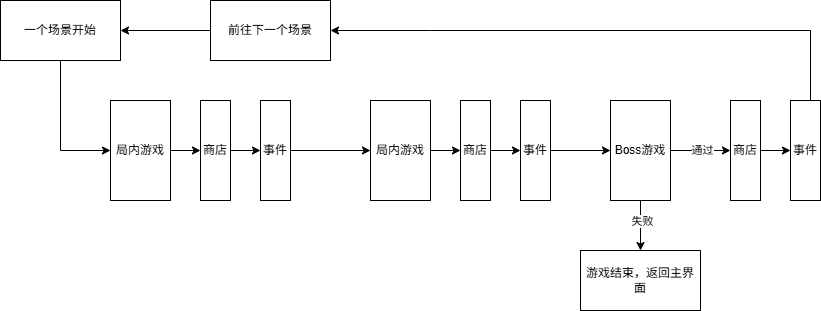

The diagram above was exported from draw.io. Its source (the exported page's mxGraphModel, read from the mxfile embedded in the PNG):
<mxGraphModel dx="2028" dy="764" grid="1" gridSize="10" guides="1" tooltips="1" connect="1" arrows="1" fold="1" page="1" pageScale="1" pageWidth="827" pageHeight="1169" math="0" shadow="0">
  <root>
    <mxCell id="0" />
    <mxCell id="1" parent="0" />
    <mxCell id="uoupjUdYdo9Zqm7JNkEI-12" edge="1" parent="1" source="uoupjUdYdo9Zqm7JNkEI-1" style="edgeStyle=orthogonalEdgeStyle;rounded=0;orthogonalLoop=1;jettySize=auto;html=1;entryX=0;entryY=0.5;entryDx=0;entryDy=0;" target="uoupjUdYdo9Zqm7JNkEI-3">
      <mxGeometry relative="1" as="geometry" />
    </mxCell>
    <mxCell id="uoupjUdYdo9Zqm7JNkEI-1" parent="1" style="rounded=0;whiteSpace=wrap;html=1;" value="一个场景开始" vertex="1">
      <mxGeometry height="60" width="120" x="-20" y="100" as="geometry" />
    </mxCell>
    <mxCell id="uoupjUdYdo9Zqm7JNkEI-14" edge="1" parent="1" source="uoupjUdYdo9Zqm7JNkEI-3" style="edgeStyle=orthogonalEdgeStyle;rounded=0;orthogonalLoop=1;jettySize=auto;html=1;" target="uoupjUdYdo9Zqm7JNkEI-4">
      <mxGeometry relative="1" as="geometry" />
    </mxCell>
    <mxCell id="uoupjUdYdo9Zqm7JNkEI-3" parent="1" style="rounded=0;whiteSpace=wrap;html=1;" value="局内游戏" vertex="1">
      <mxGeometry height="100" width="60" x="90" y="200" as="geometry" />
    </mxCell>
    <mxCell id="uoupjUdYdo9Zqm7JNkEI-15" edge="1" parent="1" source="uoupjUdYdo9Zqm7JNkEI-4" style="edgeStyle=orthogonalEdgeStyle;rounded=0;orthogonalLoop=1;jettySize=auto;html=1;" target="uoupjUdYdo9Zqm7JNkEI-5">
      <mxGeometry relative="1" as="geometry" />
    </mxCell>
    <mxCell id="uoupjUdYdo9Zqm7JNkEI-4" parent="1" style="rounded=0;whiteSpace=wrap;html=1;" value="商店" vertex="1">
      <mxGeometry height="100" width="30" x="180" y="200" as="geometry" />
    </mxCell>
    <mxCell id="uoupjUdYdo9Zqm7JNkEI-16" edge="1" parent="1" source="uoupjUdYdo9Zqm7JNkEI-5" style="edgeStyle=orthogonalEdgeStyle;rounded=0;orthogonalLoop=1;jettySize=auto;html=1;entryX=0;entryY=0.5;entryDx=0;entryDy=0;" target="uoupjUdYdo9Zqm7JNkEI-6">
      <mxGeometry relative="1" as="geometry" />
    </mxCell>
    <mxCell id="uoupjUdYdo9Zqm7JNkEI-5" parent="1" style="rounded=0;whiteSpace=wrap;html=1;" value="事件" vertex="1">
      <mxGeometry height="100" width="30" x="240" y="200" as="geometry" />
    </mxCell>
    <mxCell id="uoupjUdYdo9Zqm7JNkEI-17" edge="1" parent="1" source="uoupjUdYdo9Zqm7JNkEI-6" style="edgeStyle=orthogonalEdgeStyle;rounded=0;orthogonalLoop=1;jettySize=auto;html=1;" target="uoupjUdYdo9Zqm7JNkEI-7">
      <mxGeometry relative="1" as="geometry" />
    </mxCell>
    <mxCell id="uoupjUdYdo9Zqm7JNkEI-6" parent="1" style="rounded=0;whiteSpace=wrap;html=1;" value="局内游戏" vertex="1">
      <mxGeometry height="100" width="60" x="350" y="200" as="geometry" />
    </mxCell>
    <mxCell id="uoupjUdYdo9Zqm7JNkEI-18" edge="1" parent="1" source="uoupjUdYdo9Zqm7JNkEI-7" style="edgeStyle=orthogonalEdgeStyle;rounded=0;orthogonalLoop=1;jettySize=auto;html=1;" target="uoupjUdYdo9Zqm7JNkEI-8">
      <mxGeometry relative="1" as="geometry" />
    </mxCell>
    <mxCell id="uoupjUdYdo9Zqm7JNkEI-7" parent="1" style="rounded=0;whiteSpace=wrap;html=1;" value="商店" vertex="1">
      <mxGeometry height="100" width="30" x="440" y="200" as="geometry" />
    </mxCell>
    <mxCell id="uoupjUdYdo9Zqm7JNkEI-19" edge="1" parent="1" source="uoupjUdYdo9Zqm7JNkEI-8" style="edgeStyle=orthogonalEdgeStyle;rounded=0;orthogonalLoop=1;jettySize=auto;html=1;" target="uoupjUdYdo9Zqm7JNkEI-9">
      <mxGeometry relative="1" as="geometry" />
    </mxCell>
    <mxCell id="uoupjUdYdo9Zqm7JNkEI-8" parent="1" style="rounded=0;whiteSpace=wrap;html=1;" value="事件" vertex="1">
      <mxGeometry height="100" width="30" x="500" y="200" as="geometry" />
    </mxCell>
    <mxCell id="uoupjUdYdo9Zqm7JNkEI-20" edge="1" parent="1" source="uoupjUdYdo9Zqm7JNkEI-9" style="edgeStyle=orthogonalEdgeStyle;rounded=0;orthogonalLoop=1;jettySize=auto;html=1;" target="uoupjUdYdo9Zqm7JNkEI-10">
      <mxGeometry relative="1" as="geometry" />
    </mxCell>
    <mxCell id="uoupjUdYdo9Zqm7JNkEI-22" connectable="0" parent="uoupjUdYdo9Zqm7JNkEI-20" style="edgeLabel;html=1;align=center;verticalAlign=middle;resizable=0;points=[];" value="通过" vertex="1">
      <mxGeometry relative="1" x="0.0444" y="1" as="geometry">
        <mxPoint as="offset" />
      </mxGeometry>
    </mxCell>
    <mxCell id="uoupjUdYdo9Zqm7JNkEI-23" edge="1" parent="1" source="uoupjUdYdo9Zqm7JNkEI-9" style="edgeStyle=orthogonalEdgeStyle;rounded=0;orthogonalLoop=1;jettySize=auto;html=1;">
      <mxGeometry relative="1" as="geometry">
        <mxPoint x="620" y="350" as="targetPoint" />
      </mxGeometry>
    </mxCell>
    <mxCell id="uoupjUdYdo9Zqm7JNkEI-24" connectable="0" parent="uoupjUdYdo9Zqm7JNkEI-23" style="edgeLabel;html=1;align=center;verticalAlign=middle;resizable=0;points=[];" value="失败" vertex="1">
      <mxGeometry relative="1" x="-0.2" y="1" as="geometry">
        <mxPoint as="offset" />
      </mxGeometry>
    </mxCell>
    <mxCell id="uoupjUdYdo9Zqm7JNkEI-9" parent="1" style="rounded=0;whiteSpace=wrap;html=1;" value="Boss游戏" vertex="1">
      <mxGeometry height="100" width="60" x="590" y="200" as="geometry" />
    </mxCell>
    <mxCell id="uoupjUdYdo9Zqm7JNkEI-21" edge="1" parent="1" source="uoupjUdYdo9Zqm7JNkEI-10" style="edgeStyle=orthogonalEdgeStyle;rounded=0;orthogonalLoop=1;jettySize=auto;html=1;" target="uoupjUdYdo9Zqm7JNkEI-11">
      <mxGeometry relative="1" as="geometry" />
    </mxCell>
    <mxCell id="uoupjUdYdo9Zqm7JNkEI-10" parent="1" style="rounded=0;whiteSpace=wrap;html=1;" value="商店" vertex="1">
      <mxGeometry height="100" width="30" x="710" y="200" as="geometry" />
    </mxCell>
    <mxCell id="uoupjUdYdo9Zqm7JNkEI-26" edge="1" parent="1" source="uoupjUdYdo9Zqm7JNkEI-11" style="edgeStyle=orthogonalEdgeStyle;rounded=0;orthogonalLoop=1;jettySize=auto;html=1;entryX=1;entryY=0.5;entryDx=0;entryDy=0;" target="uoupjUdYdo9Zqm7JNkEI-27">
      <mxGeometry relative="1" as="geometry">
        <Array as="points">
          <mxPoint x="790" y="130" />
          <mxPoint x="410" y="130" />
        </Array>
        <mxPoint x="430" y="130" as="targetPoint" />
      </mxGeometry>
    </mxCell>
    <mxCell id="uoupjUdYdo9Zqm7JNkEI-11" parent="1" style="rounded=0;whiteSpace=wrap;html=1;" value="事件" vertex="1">
      <mxGeometry height="100" width="30" x="770" y="200" as="geometry" />
    </mxCell>
    <mxCell id="uoupjUdYdo9Zqm7JNkEI-25" parent="1" style="rounded=0;whiteSpace=wrap;html=1;" value="游戏结束，返回主界面" vertex="1">
      <mxGeometry height="60" width="120" x="560" y="350" as="geometry" />
    </mxCell>
    <mxCell id="uoupjUdYdo9Zqm7JNkEI-28" edge="1" parent="1" source="uoupjUdYdo9Zqm7JNkEI-27" style="edgeStyle=orthogonalEdgeStyle;rounded=0;orthogonalLoop=1;jettySize=auto;html=1;entryX=1;entryY=0.5;entryDx=0;entryDy=0;" target="uoupjUdYdo9Zqm7JNkEI-1">
      <mxGeometry relative="1" as="geometry" />
    </mxCell>
    <mxCell id="uoupjUdYdo9Zqm7JNkEI-27" parent="1" style="rounded=0;whiteSpace=wrap;html=1;" value="前往下一个场景" vertex="1">
      <mxGeometry height="60" width="120" x="190" y="100" as="geometry" />
    </mxCell>
  </root>
</mxGraphModel>